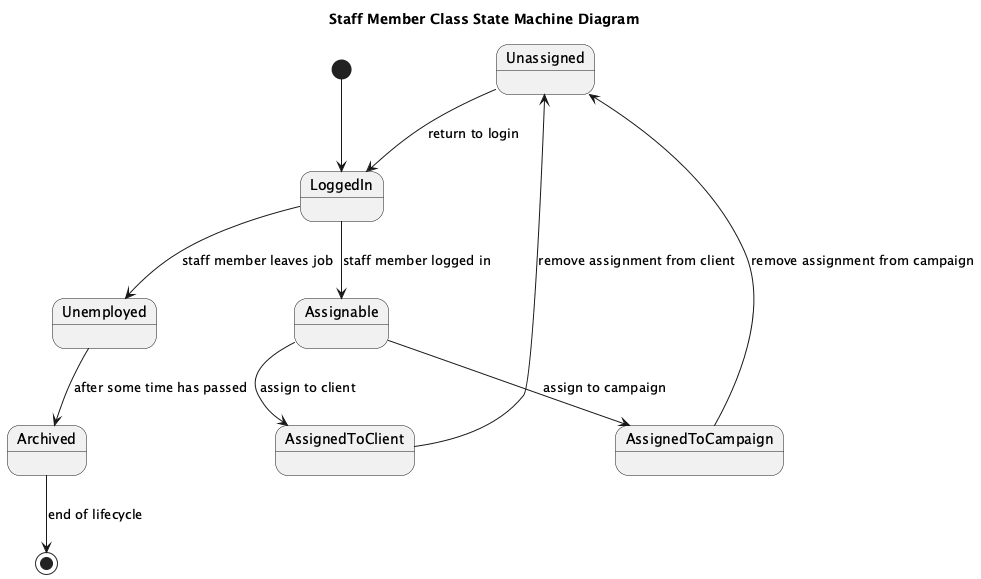

The diagram above was rendered by PlantUML. Its source (embedded in the PNG):
@startuml
title Staff Member Class State Machine Diagram

state Unassigned
state AssignedToClient
state AssignedToCampaign
state Unemployed
state Archived

[*] --> LoggedIn

LoggedIn --> Assignable : staff member logged in
Assignable --> AssignedToClient : assign to client
Assignable --> AssignedToCampaign : assign to campaign
AssignedToClient --> Unassigned : remove assignment from client
AssignedToCampaign --> Unassigned : remove assignment from campaign
Unassigned --> LoggedIn : return to login
LoggedIn --> Unemployed : staff member leaves job
Unemployed --> Archived : after some time has passed
Archived --> [*] : end of lifecycle
@enduml